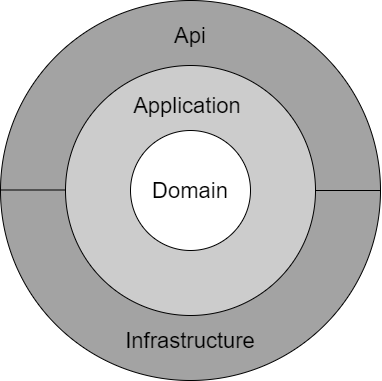

The diagram above was exported from draw.io. Its source (the exported page's mxGraphModel, read from the mxfile embedded in the PNG):
<mxGraphModel dx="2942" dy="1132" grid="1" gridSize="10" guides="1" tooltips="1" connect="1" arrows="1" fold="1" page="1" pageScale="1" pageWidth="827" pageHeight="1169" math="0" shadow="0">
  <root>
    <mxCell id="0" />
    <mxCell id="1" parent="0" />
    <mxCell id="2" value="" style="ellipse;whiteSpace=wrap;html=1;aspect=fixed;fillColor=#A3A3A3;" vertex="1" parent="1">
      <mxGeometry x="75" y="245" width="380" height="380" as="geometry" />
    </mxCell>
    <mxCell id="3" value="" style="ellipse;whiteSpace=wrap;html=1;aspect=fixed;fillColor=#CCCCCC;" vertex="1" parent="1">
      <mxGeometry x="140" y="310" width="250" height="250" as="geometry" />
    </mxCell>
    <mxCell id="4" value="" style="ellipse;whiteSpace=wrap;html=1;aspect=fixed;" vertex="1" parent="1">
      <mxGeometry x="205" y="375" width="120" height="120" as="geometry" />
    </mxCell>
    <mxCell id="5" value="&lt;font style=&quot;font-size: 22px&quot;&gt;Domain&lt;/font&gt;" style="text;html=1;strokeColor=none;fillColor=none;align=center;verticalAlign=middle;whiteSpace=wrap;rounded=0;" vertex="1" parent="1">
      <mxGeometry x="190" y="425" width="150" height="20" as="geometry" />
    </mxCell>
    <mxCell id="6" value="&lt;font style=&quot;font-size: 22px&quot;&gt;Infrastructure&lt;/font&gt;" style="text;html=1;strokeColor=none;fillColor=none;align=center;verticalAlign=middle;whiteSpace=wrap;rounded=0;" vertex="1" parent="1">
      <mxGeometry x="190" y="575" width="150" height="20" as="geometry" />
    </mxCell>
    <mxCell id="7" value="&lt;font style=&quot;font-size: 22px&quot;&gt;Api&lt;/font&gt;" style="text;html=1;strokeColor=none;fillColor=none;align=center;verticalAlign=middle;whiteSpace=wrap;rounded=0;" vertex="1" parent="1">
      <mxGeometry x="190" y="270" width="150" height="20" as="geometry" />
    </mxCell>
    <mxCell id="8" value="&lt;font style=&quot;font-size: 22px&quot;&gt;Application&amp;nbsp;&lt;/font&gt;" style="text;html=1;strokeColor=none;fillColor=none;align=center;verticalAlign=middle;whiteSpace=wrap;rounded=0;" vertex="1" parent="1">
      <mxGeometry x="190" y="340" width="150" height="20" as="geometry" />
    </mxCell>
    <mxCell id="9" value="" style="endArrow=none;html=1;entryX=1;entryY=0.5;entryDx=0;entryDy=0;exitX=1;exitY=0.5;exitDx=0;exitDy=0;" edge="1" source="3" target="2" parent="1">
      <mxGeometry width="50" height="50" relative="1" as="geometry">
        <mxPoint x="389" y="460" as="sourcePoint" />
        <mxPoint x="439" y="410" as="targetPoint" />
      </mxGeometry>
    </mxCell>
    <mxCell id="10" value="" style="endArrow=none;html=1;entryX=1;entryY=0.5;entryDx=0;entryDy=0;exitX=1;exitY=0.5;exitDx=0;exitDy=0;" edge="1" parent="1">
      <mxGeometry width="50" height="50" relative="1" as="geometry">
        <mxPoint x="75" y="434.5" as="sourcePoint" />
        <mxPoint x="140" y="434.5" as="targetPoint" />
      </mxGeometry>
    </mxCell>
  </root>
</mxGraphModel>